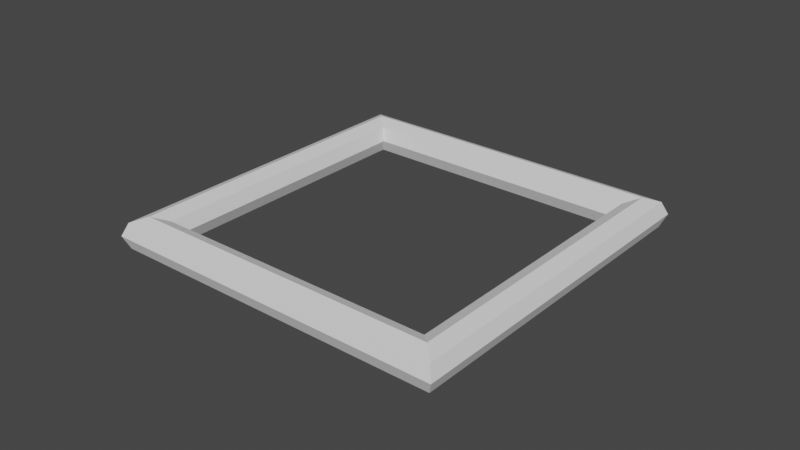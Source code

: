 # Source: QuadratoPinzabile.blend  (saved by Blender 2.90.8; exported with 4.5.12 LTS)
import bpy
from mathutils import Matrix  # noqa: F401  (used for matrix-valued properties, if any)

bpy.ops.wm.read_factory_settings(use_empty=True)
scene = bpy.context.scene
scene.name = 'Scene'

# ---- world
world_world = bpy.data.worlds.new('World'); scene.world = world_world
world_world.use_nodes = True; world_world.node_tree.nodes.clear()
_N = world_world.node_tree.nodes; _L = world_world.node_tree.links
n0 = _N.new('ShaderNodeOutputWorld'); n0.name = 'World Output'; n0.location = (300, 300)
n1 = _N.new('ShaderNodeBackground'); n1.name = 'Background'; n1.location = (10, 300)
n1.inputs[0].default_value = (0.05088, 0.05088, 0.05088, 1.0)
_L.new(n1.outputs[0], n0.inputs[0])
n0.is_active_output = True
world_world.color = (0.05088, 0.05088, 0.05088)
world_world.use_sun_shadow = False
world_world.sun_shadow_jitter_overblur = 0.0

# ---- meshes
me_torus_001 = bpy.data.meshes.new('Torus.001')
me_torus_001.from_pydata([(0.05682, 0.05653, 0.0001842), (0.05507, 0.05478, 0.004345), (0.05084, 0.05058, 0.006069), (0.04661, 0.04637, 0.004345), (0.04486, 0.04463, 0.0001842), (0.04661, 0.04637, -0.003977), (0.05084, 0.05058, -0.0057), (0.05507, 0.05478, -0.003977), (-0.05653, 0.05682, 0.0001842), (-0.05478, 0.05507, 0.004345), (-0.05058, 0.05084, 0.006069), (-0.04637, 0.04661, 0.004345), (-0.04463, 0.04486, 0.0001842), (-0.04637, 0.04661, -0.003977), (-0.05058, 0.05084, -0.0057), (-0.05478, 0.05507, -0.003977)], [], [(0, 8, 9, 1), (1, 9, 10, 2), (2, 10, 11, 3), (3, 11, 12, 4), (4, 12, 13, 5), (5, 13, 14, 6), (6, 14, 15, 7), (7, 15, 8, 0)])
_uv = me_torus_001.uv_layers.new(name='UVMap')
_uv.uv.foreach_set('vector', [0.5, 0.5, 0.75, 0.5, 0.75, 0.625, 0.5, 0.625, 0.5, 0.625, 0.75, 0.625, 0.75, 0.75, 0.5, 0.75, 0.5, 0.75, 0.75, 0.75, 0.75, 0.875, 0.5, 0.875, 0.5, 0.875, 0.75, 0.875, 0.75, 1.0, 0.5, 1.0, 0.5, 0.0, 0.75, 0.0, 0.75, 0.125, 0.5, 0.125, 0.5, 0.125, 0.75, 0.125, 0.75, 0.25, 0.5, 0.25, 0.5, 0.25, 0.75, 0.25, 0.75, 0.375, 0.5, 0.375, 0.5, 0.375, 0.75, 0.375, 0.75, 0.5, 0.5, 0.5])
me_torus_001.use_remesh_fix_poles = True
me_torus_001.use_remesh_preserve_attributes = False
me_torus_001.use_mirror_vertex_groups = False
me_torus_001.update()
me_torus_002 = bpy.data.meshes.new('Torus.002')
me_torus_002.from_pydata([(-0.05653, 0.05682, 0.0001842), (-0.05478, 0.05507, 0.004345), (-0.05058, 0.05084, 0.006069), (-0.04637, 0.04661, 0.004345), (-0.04463, 0.04486, 0.0001842), (-0.04637, 0.04661, -0.003977), (-0.05058, 0.05084, -0.0057), (-0.05478, 0.05507, -0.003977), (-0.05682, -0.05653, 0.0001842), (-0.05507, -0.05478, 0.004345), (-0.05084, -0.05058, 0.006069), (-0.04661, -0.04637, 0.004345), (-0.04486, -0.04463, 0.0001842), (-0.04661, -0.04637, -0.003977), (-0.05084, -0.05058, -0.0057), (-0.05507, -0.05478, -0.003977)], [], [(0, 8, 9, 1), (1, 9, 10, 2), (2, 10, 11, 3), (3, 11, 12, 4), (4, 12, 13, 5), (5, 13, 14, 6), (6, 14, 15, 7), (7, 15, 8, 0)])
_uv = me_torus_002.uv_layers.new(name='UVMap')
_uv.uv.foreach_set('vector', [0.75, 0.5, 1.0, 0.5, 1.0, 0.625, 0.75, 0.625, 0.75, 0.625, 1.0, 0.625, 1.0, 0.75, 0.75, 0.75, 0.75, 0.75, 1.0, 0.75, 1.0, 0.875, 0.75, 0.875, 0.75, 0.875, 1.0, 0.875, 1.0, 1.0, 0.75, 1.0, 0.75, 0.0, 1.0, 0.0, 1.0, 0.125, 0.75, 0.125, 0.75, 0.125, 1.0, 0.125, 1.0, 0.25, 0.75, 0.25, 0.75, 0.25, 1.0, 0.25, 1.0, 0.375, 0.75, 0.375, 0.75, 0.375, 1.0, 0.375, 1.0, 0.5, 0.75, 0.5])
me_torus_002.use_remesh_fix_poles = True
me_torus_002.use_remesh_preserve_attributes = False
me_torus_002.use_mirror_vertex_groups = False
me_torus_002.update()
me_torus_003 = bpy.data.meshes.new('Torus.003')
me_torus_003.from_pydata([(-0.05682, -0.05653, 0.0001842), (-0.05507, -0.05478, 0.004345), (-0.05084, -0.05058, 0.006069), (-0.04661, -0.04637, 0.004345), (-0.04486, -0.04463, 0.0001842), (-0.04661, -0.04637, -0.003977), (-0.05084, -0.05058, -0.0057), (-0.05507, -0.05478, -0.003977), (0.05653, -0.05682, 0.0001842), (0.05478, -0.05507, 0.004345), (0.05058, -0.05084, 0.006069), (0.04637, -0.04661, 0.004345), (0.04463, -0.04486, 0.0001842), (0.04637, -0.04661, -0.003977), (0.05058, -0.05084, -0.0057), (0.05478, -0.05507, -0.003977)], [], [(0, 8, 9, 1), (1, 9, 10, 2), (2, 10, 11, 3), (3, 11, 12, 4), (4, 12, 13, 5), (5, 13, 14, 6), (6, 14, 15, 7), (7, 15, 8, 0)])
_uv = me_torus_003.uv_layers.new(name='UVMap')
_uv.uv.foreach_set('vector', [0.0, 0.5, 0.25, 0.5, 0.25, 0.625, 0.0, 0.625, 0.0, 0.625, 0.25, 0.625, 0.25, 0.75, 0.0, 0.75, 0.0, 0.75, 0.25, 0.75, 0.25, 0.875, 0.0, 0.875, 0.0, 0.875, 0.25, 0.875, 0.25, 1.0, 0.0, 1.0, 0.0, 0.0, 0.25, 0.0, 0.25, 0.125, 0.0, 0.125, 0.0, 0.125, 0.25, 0.125, 0.25, 0.25, 0.0, 0.25, 0.0, 0.25, 0.25, 0.25, 0.25, 0.375, 0.0, 0.375, 0.0, 0.375, 0.25, 0.375, 0.25, 0.5, 0.0, 0.5])
me_torus_003.use_remesh_fix_poles = True
me_torus_003.use_remesh_preserve_attributes = False
me_torus_003.use_mirror_vertex_groups = False
me_torus_003.update()
me_torus_004 = bpy.data.meshes.new('Torus.004')
me_torus_004.from_pydata([(0.05682, 0.05653, 0.0001842), (0.05507, 0.05478, 0.004345), (0.05084, 0.05058, 0.006069), (0.04661, 0.04637, 0.004345), (0.04486, 0.04463, 0.0001842), (0.04661, 0.04637, -0.003977), (0.05084, 0.05058, -0.0057), (0.05507, 0.05478, -0.003977), (0.05653, -0.05682, 0.0001842), (0.05478, -0.05507, 0.004345), (0.05058, -0.05084, 0.006069), (0.04637, -0.04661, 0.004345), (0.04463, -0.04486, 0.0001842), (0.04637, -0.04661, -0.003977), (0.05058, -0.05084, -0.0057), (0.05478, -0.05507, -0.003977)], [], [(8, 0, 1, 9), (9, 1, 2, 10), (10, 2, 3, 11), (11, 3, 4, 12), (12, 4, 5, 13), (13, 5, 6, 14), (14, 6, 7, 15), (15, 7, 0, 8)])
_uv = me_torus_004.uv_layers.new(name='UVMap')
_uv.uv.foreach_set('vector', [0.25, 0.5, 0.5, 0.5, 0.5, 0.625, 0.25, 0.625, 0.25, 0.625, 0.5, 0.625, 0.5, 0.75, 0.25, 0.75, 0.25, 0.75, 0.5, 0.75, 0.5, 0.875, 0.25, 0.875, 0.25, 0.875, 0.5, 0.875, 0.5, 1.0, 0.25, 1.0, 0.25, 0.0, 0.5, 0.0, 0.5, 0.125, 0.25, 0.125, 0.25, 0.125, 0.5, 0.125, 0.5, 0.25, 0.25, 0.25, 0.25, 0.25, 0.5, 0.25, 0.5, 0.375, 0.25, 0.375, 0.25, 0.375, 0.5, 0.375, 0.5, 0.5, 0.25, 0.5])
me_torus_004.use_remesh_fix_poles = True
me_torus_004.use_remesh_preserve_attributes = False
me_torus_004.use_mirror_vertex_groups = False
me_torus_004.update()

# ---- objects
ob_torus_001 = bpy.data.objects.new('Torus.001', me_torus_001)
ob_torus_002 = bpy.data.objects.new('Torus.002', me_torus_002)
ob_torus_003 = bpy.data.objects.new('Torus.003', me_torus_003)
ob_torus_004 = bpy.data.objects.new('Torus.004', me_torus_004)

# ---- transforms, parenting, visibility, modifiers, constraints
ob_torus_001.location = (0.0, 0.0, 0.0)
ob_torus_001.lineart.crease_threshold = 0.0
ob_torus_002.location = (0.0, 0.0, 0.0)
ob_torus_002.lineart.crease_threshold = 0.0
ob_torus_003.location = (0.0, 0.0, 0.0)
ob_torus_003.lineart.crease_threshold = 0.0
ob_torus_004.location = (0.0, 0.0, 0.0)
ob_torus_004.lineart.crease_threshold = 0.0

# ---- collection membership
scene.collection.objects.link(ob_torus_001)
scene.collection.objects.link(ob_torus_002)
scene.collection.objects.link(ob_torus_003)
scene.collection.objects.link(ob_torus_004)

# ---- scene / render settings (as saved in the file)
scene.frame_start = 1; scene.frame_end = 250; scene.frame_set(32)
scene.render.engine = 'BLENDER_EEVEE_NEXT'
scene.cycles.use_denoising = False
scene.cycles.samples = 128
scene.cycles.sampling_pattern = 'TABULATED_SOBOL'
scene.cycles.use_adaptive_sampling = False
scene.cycles.use_light_tree = False
scene.view_settings.view_transform = 'Filmic'
bpy.context.view_layer.update()

# ---- added for rendering (the .blend has no active camera and no usable light): camera, sun
cam_auto = bpy.data.cameras.new('AutoCamera')
cam_auto.lens = 50.0
cam_auto.sensor_width = 36.0
cam_auto.clip_end = 1000.0
ob_auto_camera = bpy.data.objects.new('AutoCamera', cam_auto)
scene.collection.objects.link(ob_auto_camera)
ob_auto_camera.location = (0.185045, -0.222054, 0.14822)
ob_auto_camera.rotation_euler = (1.09748, -7.21219e-08, 0.694738)
scene.camera = ob_auto_camera
light_auto_sun = bpy.data.lights.new('AutoSun', 'SUN')
light_auto_sun.energy = 3.0
light_auto_sun.angle = 0.0523599
ob_auto_sun = bpy.data.objects.new('AutoSun', light_auto_sun)
scene.collection.objects.link(ob_auto_sun)
ob_auto_sun.rotation_euler = (0.872665, 0.174533, 0.523599)
bpy.context.view_layer.update()
